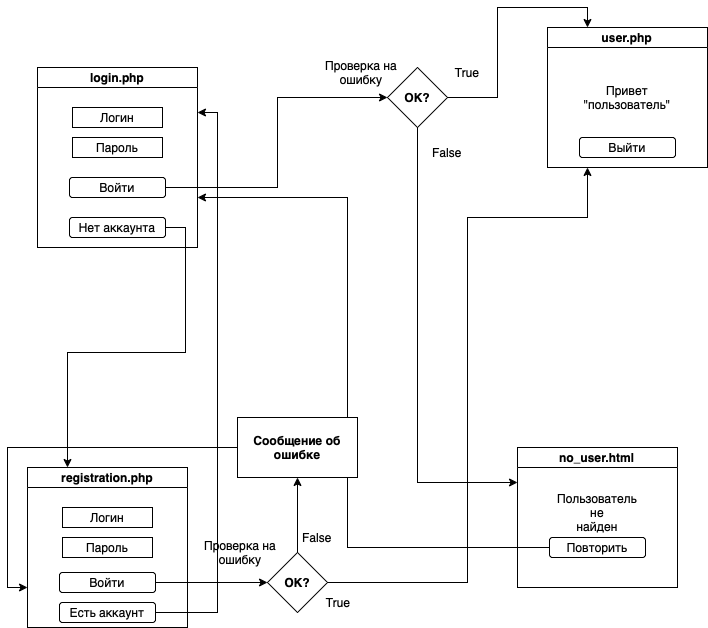

The diagram above was exported from draw.io. Its source (the exported page's mxGraphModel, read from the mxfile embedded in the PNG):
<mxGraphModel dx="988" dy="1832" grid="1" gridSize="10" guides="1" tooltips="1" connect="1" arrows="1" fold="1" page="1" pageScale="1" pageWidth="827" pageHeight="1169" math="0" shadow="0">
  <root>
    <mxCell id="WIyWlLk6GJQsqaUBKTNV-0" />
    <mxCell id="WIyWlLk6GJQsqaUBKTNV-1" parent="WIyWlLk6GJQsqaUBKTNV-0" />
    <mxCell id="L3IIanySoEwKRhm7T5BT-141" value="login.php" style="swimlane;startSize=20;horizontal=1;containerType=tree;" vertex="1" parent="WIyWlLk6GJQsqaUBKTNV-1">
      <mxGeometry x="90" y="50" width="160" height="180" as="geometry">
        <mxRectangle x="430" y="150" width="90" height="30" as="alternateBounds" />
      </mxGeometry>
    </mxCell>
    <mxCell id="L3IIanySoEwKRhm7T5BT-149" value="Логин" style="whiteSpace=wrap;html=1;" vertex="1" parent="L3IIanySoEwKRhm7T5BT-141">
      <mxGeometry x="35" y="40" width="90" height="20" as="geometry" />
    </mxCell>
    <mxCell id="L3IIanySoEwKRhm7T5BT-137" value="Войти" style="rounded=1;whiteSpace=wrap;html=1;" vertex="1" parent="L3IIanySoEwKRhm7T5BT-141">
      <mxGeometry x="32" y="110" width="96" height="20" as="geometry" />
    </mxCell>
    <mxCell id="L3IIanySoEwKRhm7T5BT-151" value="Пароль" style="whiteSpace=wrap;html=1;" vertex="1" parent="L3IIanySoEwKRhm7T5BT-141">
      <mxGeometry x="35" y="70" width="90" height="20" as="geometry" />
    </mxCell>
    <mxCell id="L3IIanySoEwKRhm7T5BT-210" value="Нет аккаунта" style="rounded=1;whiteSpace=wrap;html=1;" vertex="1" parent="L3IIanySoEwKRhm7T5BT-141">
      <mxGeometry x="32" y="150" width="96" height="20" as="geometry" />
    </mxCell>
    <mxCell id="L3IIanySoEwKRhm7T5BT-217" style="edgeStyle=orthogonalEdgeStyle;rounded=0;orthogonalLoop=1;jettySize=auto;html=1;exitX=1;exitY=0.5;exitDx=0;exitDy=0;entryX=0.25;entryY=0;entryDx=0;entryDy=0;" edge="1" parent="WIyWlLk6GJQsqaUBKTNV-1" source="L3IIanySoEwKRhm7T5BT-155" target="L3IIanySoEwKRhm7T5BT-164">
      <mxGeometry relative="1" as="geometry" />
    </mxCell>
    <mxCell id="L3IIanySoEwKRhm7T5BT-218" style="edgeStyle=orthogonalEdgeStyle;rounded=0;orthogonalLoop=1;jettySize=auto;html=1;exitX=0.5;exitY=1;exitDx=0;exitDy=0;entryX=0;entryY=0.25;entryDx=0;entryDy=0;" edge="1" parent="WIyWlLk6GJQsqaUBKTNV-1" source="L3IIanySoEwKRhm7T5BT-155" target="L3IIanySoEwKRhm7T5BT-183">
      <mxGeometry relative="1" as="geometry" />
    </mxCell>
    <mxCell id="L3IIanySoEwKRhm7T5BT-155" value="ОК?" style="rhombus;whiteSpace=wrap;html=1;fontStyle=1;startSize=20;" vertex="1" parent="WIyWlLk6GJQsqaUBKTNV-1">
      <mxGeometry x="440" y="50" width="60" height="60" as="geometry" />
    </mxCell>
    <mxCell id="L3IIanySoEwKRhm7T5BT-157" value="Проверка на ошибку" style="text;html=1;strokeColor=none;fillColor=none;align=center;verticalAlign=middle;whiteSpace=wrap;rounded=0;" vertex="1" parent="WIyWlLk6GJQsqaUBKTNV-1">
      <mxGeometry x="361" y="30" width="106" height="50" as="geometry" />
    </mxCell>
    <mxCell id="L3IIanySoEwKRhm7T5BT-164" value="user.php" style="swimlane;startSize=20;horizontal=1;containerType=tree;" vertex="1" parent="WIyWlLk6GJQsqaUBKTNV-1">
      <mxGeometry x="600" y="10" width="160" height="140" as="geometry">
        <mxRectangle x="430" y="150" width="90" height="30" as="alternateBounds" />
      </mxGeometry>
    </mxCell>
    <mxCell id="L3IIanySoEwKRhm7T5BT-166" value="Выйти" style="rounded=1;whiteSpace=wrap;html=1;" vertex="1" parent="L3IIanySoEwKRhm7T5BT-164">
      <mxGeometry x="32" y="110" width="96" height="20" as="geometry" />
    </mxCell>
    <mxCell id="L3IIanySoEwKRhm7T5BT-168" value="Привет &quot;пользователь&quot;" style="text;html=1;strokeColor=none;fillColor=none;align=center;verticalAlign=middle;whiteSpace=wrap;rounded=0;" vertex="1" parent="L3IIanySoEwKRhm7T5BT-164">
      <mxGeometry x="50" y="55" width="60" height="30" as="geometry" />
    </mxCell>
    <mxCell id="L3IIanySoEwKRhm7T5BT-173" value="False" style="text;html=1;strokeColor=none;fillColor=none;align=center;verticalAlign=middle;whiteSpace=wrap;rounded=0;" vertex="1" parent="WIyWlLk6GJQsqaUBKTNV-1">
      <mxGeometry x="470" y="120" width="60" height="30" as="geometry" />
    </mxCell>
    <mxCell id="L3IIanySoEwKRhm7T5BT-174" value="True" style="text;html=1;strokeColor=none;fillColor=none;align=center;verticalAlign=middle;whiteSpace=wrap;rounded=0;" vertex="1" parent="WIyWlLk6GJQsqaUBKTNV-1">
      <mxGeometry x="490" y="40" width="60" height="30" as="geometry" />
    </mxCell>
    <mxCell id="L3IIanySoEwKRhm7T5BT-178" value="registration.php" style="swimlane;startSize=20;horizontal=1;containerType=tree;" vertex="1" parent="WIyWlLk6GJQsqaUBKTNV-1">
      <mxGeometry x="80" y="450" width="160" height="160" as="geometry">
        <mxRectangle x="430" y="150" width="90" height="30" as="alternateBounds" />
      </mxGeometry>
    </mxCell>
    <mxCell id="L3IIanySoEwKRhm7T5BT-179" value="Логин" style="whiteSpace=wrap;html=1;" vertex="1" parent="L3IIanySoEwKRhm7T5BT-178">
      <mxGeometry x="35" y="40" width="90" height="20" as="geometry" />
    </mxCell>
    <mxCell id="L3IIanySoEwKRhm7T5BT-180" value="Войти" style="rounded=1;whiteSpace=wrap;html=1;" vertex="1" parent="L3IIanySoEwKRhm7T5BT-178">
      <mxGeometry x="32" y="105" width="96" height="20" as="geometry" />
    </mxCell>
    <mxCell id="L3IIanySoEwKRhm7T5BT-181" value="Пароль" style="whiteSpace=wrap;html=1;" vertex="1" parent="L3IIanySoEwKRhm7T5BT-178">
      <mxGeometry x="35" y="70" width="90" height="20" as="geometry" />
    </mxCell>
    <mxCell id="L3IIanySoEwKRhm7T5BT-212" value="Есть аккаунт" style="rounded=1;whiteSpace=wrap;html=1;" vertex="1" parent="L3IIanySoEwKRhm7T5BT-178">
      <mxGeometry x="32" y="135" width="96" height="20" as="geometry" />
    </mxCell>
    <mxCell id="L3IIanySoEwKRhm7T5BT-183" value="no_user.html" style="swimlane;startSize=20;horizontal=1;containerType=tree;" vertex="1" parent="WIyWlLk6GJQsqaUBKTNV-1">
      <mxGeometry x="570" y="430" width="160" height="140" as="geometry">
        <mxRectangle x="430" y="150" width="90" height="30" as="alternateBounds" />
      </mxGeometry>
    </mxCell>
    <mxCell id="L3IIanySoEwKRhm7T5BT-185" value="Повторить" style="rounded=1;whiteSpace=wrap;html=1;" vertex="1" parent="L3IIanySoEwKRhm7T5BT-183">
      <mxGeometry x="32" y="90" width="96" height="20" as="geometry" />
    </mxCell>
    <mxCell id="L3IIanySoEwKRhm7T5BT-191" value="Пользователь&lt;br&gt;не&lt;br&gt;найден" style="text;html=1;strokeColor=none;fillColor=none;align=center;verticalAlign=middle;whiteSpace=wrap;rounded=0;" vertex="1" parent="L3IIanySoEwKRhm7T5BT-183">
      <mxGeometry x="50" y="50" width="60" height="30" as="geometry" />
    </mxCell>
    <mxCell id="L3IIanySoEwKRhm7T5BT-226" style="edgeStyle=orthogonalEdgeStyle;rounded=0;orthogonalLoop=1;jettySize=auto;html=1;exitX=1;exitY=0.5;exitDx=0;exitDy=0;entryX=0.25;entryY=1;entryDx=0;entryDy=0;" edge="1" parent="WIyWlLk6GJQsqaUBKTNV-1" source="L3IIanySoEwKRhm7T5BT-193" target="L3IIanySoEwKRhm7T5BT-164">
      <mxGeometry relative="1" as="geometry">
        <mxPoint x="650" y="160" as="targetPoint" />
        <Array as="points">
          <mxPoint x="520" y="565" />
          <mxPoint x="520" y="200" />
          <mxPoint x="640" y="200" />
        </Array>
      </mxGeometry>
    </mxCell>
    <mxCell id="L3IIanySoEwKRhm7T5BT-228" value="" style="edgeStyle=orthogonalEdgeStyle;rounded=0;orthogonalLoop=1;jettySize=auto;html=1;" edge="1" parent="WIyWlLk6GJQsqaUBKTNV-1" source="L3IIanySoEwKRhm7T5BT-193" target="L3IIanySoEwKRhm7T5BT-227">
      <mxGeometry relative="1" as="geometry" />
    </mxCell>
    <mxCell id="L3IIanySoEwKRhm7T5BT-193" value="OK?" style="rhombus;whiteSpace=wrap;html=1;fontStyle=1;startSize=20;" vertex="1" parent="WIyWlLk6GJQsqaUBKTNV-1">
      <mxGeometry x="320" y="535" width="60" height="60" as="geometry" />
    </mxCell>
    <mxCell id="L3IIanySoEwKRhm7T5BT-195" value="Проверка на ошибку" style="text;html=1;strokeColor=none;fillColor=none;align=center;verticalAlign=middle;whiteSpace=wrap;rounded=0;" vertex="1" parent="WIyWlLk6GJQsqaUBKTNV-1">
      <mxGeometry x="240" y="510" width="106" height="50" as="geometry" />
    </mxCell>
    <mxCell id="L3IIanySoEwKRhm7T5BT-197" value="True" style="text;html=1;strokeColor=none;fillColor=none;align=center;verticalAlign=middle;whiteSpace=wrap;rounded=0;" vertex="1" parent="WIyWlLk6GJQsqaUBKTNV-1">
      <mxGeometry x="361" y="570" width="60" height="30" as="geometry" />
    </mxCell>
    <mxCell id="L3IIanySoEwKRhm7T5BT-198" value="False" style="text;html=1;strokeColor=none;fillColor=none;align=center;verticalAlign=middle;whiteSpace=wrap;rounded=0;" vertex="1" parent="WIyWlLk6GJQsqaUBKTNV-1">
      <mxGeometry x="340" y="505" width="60" height="30" as="geometry" />
    </mxCell>
    <mxCell id="L3IIanySoEwKRhm7T5BT-216" style="edgeStyle=orthogonalEdgeStyle;rounded=0;orthogonalLoop=1;jettySize=auto;html=1;exitX=1;exitY=0.5;exitDx=0;exitDy=0;entryX=0;entryY=0.5;entryDx=0;entryDy=0;" edge="1" parent="WIyWlLk6GJQsqaUBKTNV-1" source="L3IIanySoEwKRhm7T5BT-137" target="L3IIanySoEwKRhm7T5BT-155">
      <mxGeometry relative="1" as="geometry">
        <Array as="points">
          <mxPoint x="330" y="170" />
          <mxPoint x="330" y="80" />
        </Array>
      </mxGeometry>
    </mxCell>
    <mxCell id="L3IIanySoEwKRhm7T5BT-219" style="edgeStyle=orthogonalEdgeStyle;rounded=0;orthogonalLoop=1;jettySize=auto;html=1;exitX=1;exitY=0.5;exitDx=0;exitDy=0;entryX=0.25;entryY=0;entryDx=0;entryDy=0;" edge="1" parent="WIyWlLk6GJQsqaUBKTNV-1" source="L3IIanySoEwKRhm7T5BT-210" target="L3IIanySoEwKRhm7T5BT-178">
      <mxGeometry relative="1" as="geometry" />
    </mxCell>
    <mxCell id="L3IIanySoEwKRhm7T5BT-220" style="edgeStyle=orthogonalEdgeStyle;rounded=0;orthogonalLoop=1;jettySize=auto;html=1;exitX=1;exitY=0.5;exitDx=0;exitDy=0;entryX=1;entryY=0.25;entryDx=0;entryDy=0;" edge="1" parent="WIyWlLk6GJQsqaUBKTNV-1" source="L3IIanySoEwKRhm7T5BT-212" target="L3IIanySoEwKRhm7T5BT-141">
      <mxGeometry relative="1" as="geometry" />
    </mxCell>
    <mxCell id="L3IIanySoEwKRhm7T5BT-224" style="edgeStyle=orthogonalEdgeStyle;rounded=0;orthogonalLoop=1;jettySize=auto;html=1;exitX=0;exitY=0.5;exitDx=0;exitDy=0;" edge="1" parent="WIyWlLk6GJQsqaUBKTNV-1" source="L3IIanySoEwKRhm7T5BT-185">
      <mxGeometry relative="1" as="geometry">
        <mxPoint x="250" y="180" as="targetPoint" />
        <Array as="points">
          <mxPoint x="602" y="530" />
          <mxPoint x="400" y="530" />
          <mxPoint x="400" y="180" />
          <mxPoint x="250" y="180" />
        </Array>
      </mxGeometry>
    </mxCell>
    <mxCell id="L3IIanySoEwKRhm7T5BT-225" style="edgeStyle=orthogonalEdgeStyle;rounded=0;orthogonalLoop=1;jettySize=auto;html=1;exitX=1;exitY=0.5;exitDx=0;exitDy=0;entryX=0;entryY=0.5;entryDx=0;entryDy=0;" edge="1" parent="WIyWlLk6GJQsqaUBKTNV-1" source="L3IIanySoEwKRhm7T5BT-180" target="L3IIanySoEwKRhm7T5BT-193">
      <mxGeometry relative="1" as="geometry" />
    </mxCell>
    <mxCell id="L3IIanySoEwKRhm7T5BT-231" style="edgeStyle=orthogonalEdgeStyle;rounded=0;orthogonalLoop=1;jettySize=auto;html=1;exitX=0;exitY=0.5;exitDx=0;exitDy=0;entryX=0;entryY=0.75;entryDx=0;entryDy=0;" edge="1" parent="WIyWlLk6GJQsqaUBKTNV-1" source="L3IIanySoEwKRhm7T5BT-227" target="L3IIanySoEwKRhm7T5BT-178">
      <mxGeometry relative="1" as="geometry" />
    </mxCell>
    <mxCell id="L3IIanySoEwKRhm7T5BT-227" value="Сообщение об ошибке" style="whiteSpace=wrap;html=1;fontStyle=1;startSize=20;" vertex="1" parent="WIyWlLk6GJQsqaUBKTNV-1">
      <mxGeometry x="290" y="400" width="120" height="60" as="geometry" />
    </mxCell>
  </root>
</mxGraphModel>